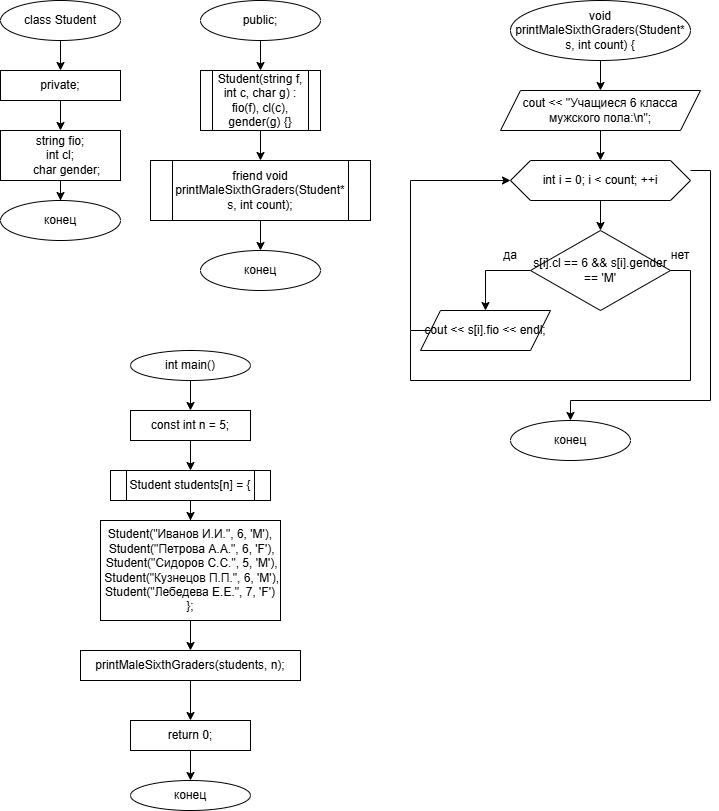

The diagram above was exported from draw.io. Its source (the exported page's mxGraphModel, read from the mxfile embedded in the PNG):
<mxGraphModel dx="714" dy="869" grid="1" gridSize="10" guides="1" tooltips="1" connect="1" arrows="1" fold="1" page="1" pageScale="1" pageWidth="827" pageHeight="1169" math="0" shadow="0">
  <root>
    <mxCell id="0" />
    <mxCell id="1" parent="0" />
    <mxCell id="fX4KZFwdnDYNj-UlEOYO-2" edge="1" parent="1" source="fX4KZFwdnDYNj-UlEOYO-1" style="edgeStyle=orthogonalEdgeStyle;rounded=0;orthogonalLoop=1;jettySize=auto;html=1;">
      <mxGeometry relative="1" as="geometry">
        <mxPoint x="90" y="80" as="targetPoint" />
      </mxGeometry>
    </mxCell>
    <mxCell id="fX4KZFwdnDYNj-UlEOYO-1" parent="1" style="ellipse;whiteSpace=wrap;html=1;" value="class Student" vertex="1">
      <mxGeometry height="40" width="120" x="30" y="10" as="geometry" />
    </mxCell>
    <mxCell id="fX4KZFwdnDYNj-UlEOYO-5" edge="1" parent="1" source="fX4KZFwdnDYNj-UlEOYO-3" style="edgeStyle=orthogonalEdgeStyle;rounded=0;orthogonalLoop=1;jettySize=auto;html=1;" target="fX4KZFwdnDYNj-UlEOYO-4" value="">
      <mxGeometry relative="1" as="geometry" />
    </mxCell>
    <mxCell id="fX4KZFwdnDYNj-UlEOYO-3" parent="1" style="rounded=0;whiteSpace=wrap;html=1;" value="private;" vertex="1">
      <mxGeometry height="30" width="120" x="30" y="80" as="geometry" />
    </mxCell>
    <mxCell id="fX4KZFwdnDYNj-UlEOYO-7" edge="1" parent="1" source="fX4KZFwdnDYNj-UlEOYO-4" style="edgeStyle=orthogonalEdgeStyle;rounded=0;orthogonalLoop=1;jettySize=auto;html=1;" target="fX4KZFwdnDYNj-UlEOYO-6" value="">
      <mxGeometry relative="1" as="geometry" />
    </mxCell>
    <mxCell id="fX4KZFwdnDYNj-UlEOYO-4" parent="1" style="rounded=0;whiteSpace=wrap;html=1;" value="&lt;div&gt;string fio;&lt;/div&gt;&lt;div&gt;&lt;span style=&quot;background-color: transparent; color: light-dark(rgb(0, 0, 0), rgb(255, 255, 255));&quot;&gt;int cl;&lt;/span&gt;&lt;/div&gt;&lt;div&gt;&amp;nbsp; &amp;nbsp; char gender;&lt;/div&gt;" vertex="1">
      <mxGeometry height="50" width="120" x="30" y="140" as="geometry" />
    </mxCell>
    <mxCell id="fX4KZFwdnDYNj-UlEOYO-6" parent="1" style="ellipse;whiteSpace=wrap;html=1;" value="конец" vertex="1">
      <mxGeometry height="40" width="120" x="30" y="210" as="geometry" />
    </mxCell>
    <mxCell id="fX4KZFwdnDYNj-UlEOYO-10" edge="1" parent="1" source="fX4KZFwdnDYNj-UlEOYO-8" style="edgeStyle=orthogonalEdgeStyle;rounded=0;orthogonalLoop=1;jettySize=auto;html=1;" target="fX4KZFwdnDYNj-UlEOYO-9" value="">
      <mxGeometry relative="1" as="geometry" />
    </mxCell>
    <mxCell id="fX4KZFwdnDYNj-UlEOYO-8" parent="1" style="ellipse;whiteSpace=wrap;html=1;" value="public;" vertex="1">
      <mxGeometry height="40" width="120" x="230" y="10" as="geometry" />
    </mxCell>
    <mxCell id="fX4KZFwdnDYNj-UlEOYO-12" edge="1" parent="1" source="fX4KZFwdnDYNj-UlEOYO-9" style="edgeStyle=orthogonalEdgeStyle;rounded=0;orthogonalLoop=1;jettySize=auto;html=1;" target="fX4KZFwdnDYNj-UlEOYO-11" value="">
      <mxGeometry relative="1" as="geometry" />
    </mxCell>
    <mxCell id="fX4KZFwdnDYNj-UlEOYO-9" parent="1" style="shape=process;whiteSpace=wrap;html=1;backgroundOutline=1;" value="Student(string f, int c, char g) : fio(f), cl(c), gender(g) {}" vertex="1">
      <mxGeometry height="60" width="120" x="230" y="80" as="geometry" />
    </mxCell>
    <mxCell id="fX4KZFwdnDYNj-UlEOYO-14" edge="1" parent="1" source="fX4KZFwdnDYNj-UlEOYO-11" style="edgeStyle=orthogonalEdgeStyle;rounded=0;orthogonalLoop=1;jettySize=auto;html=1;" target="fX4KZFwdnDYNj-UlEOYO-13" value="">
      <mxGeometry relative="1" as="geometry" />
    </mxCell>
    <mxCell id="fX4KZFwdnDYNj-UlEOYO-11" parent="1" style="shape=process;whiteSpace=wrap;html=1;backgroundOutline=1;" value="friend void printMaleSixthGraders(Student* s, int count);" vertex="1">
      <mxGeometry height="60" width="220" x="180" y="170" as="geometry" />
    </mxCell>
    <mxCell id="fX4KZFwdnDYNj-UlEOYO-13" parent="1" style="ellipse;whiteSpace=wrap;html=1;" value="конец" vertex="1">
      <mxGeometry height="40" width="120" x="230" y="260" as="geometry" />
    </mxCell>
    <mxCell id="fX4KZFwdnDYNj-UlEOYO-17" edge="1" parent="1" source="fX4KZFwdnDYNj-UlEOYO-15" style="edgeStyle=orthogonalEdgeStyle;rounded=0;orthogonalLoop=1;jettySize=auto;html=1;" target="fX4KZFwdnDYNj-UlEOYO-16" value="">
      <mxGeometry relative="1" as="geometry" />
    </mxCell>
    <mxCell id="fX4KZFwdnDYNj-UlEOYO-15" parent="1" style="ellipse;whiteSpace=wrap;html=1;" value="void printMaleSixthGraders(Student* s, int count) {" vertex="1">
      <mxGeometry height="60" width="180" x="540" y="10" as="geometry" />
    </mxCell>
    <mxCell id="fX4KZFwdnDYNj-UlEOYO-19" edge="1" parent="1" source="fX4KZFwdnDYNj-UlEOYO-16" style="edgeStyle=orthogonalEdgeStyle;rounded=0;orthogonalLoop=1;jettySize=auto;html=1;" target="fX4KZFwdnDYNj-UlEOYO-18" value="">
      <mxGeometry relative="1" as="geometry" />
    </mxCell>
    <mxCell id="fX4KZFwdnDYNj-UlEOYO-16" parent="1" style="shape=parallelogram;perimeter=parallelogramPerimeter;whiteSpace=wrap;html=1;fixedSize=1;" value="cout &amp;lt;&amp;lt; &quot;Учащиеся 6 класса мужского пола:\n&quot;;" vertex="1">
      <mxGeometry height="40" width="200" x="530" y="100" as="geometry" />
    </mxCell>
    <mxCell id="fX4KZFwdnDYNj-UlEOYO-21" edge="1" parent="1" source="fX4KZFwdnDYNj-UlEOYO-18" style="edgeStyle=orthogonalEdgeStyle;rounded=0;orthogonalLoop=1;jettySize=auto;html=1;" target="fX4KZFwdnDYNj-UlEOYO-20" value="">
      <mxGeometry relative="1" as="geometry" />
    </mxCell>
    <mxCell id="fX4KZFwdnDYNj-UlEOYO-26" edge="1" parent="1" style="edgeStyle=orthogonalEdgeStyle;rounded=0;orthogonalLoop=1;jettySize=auto;html=1;exitX=1;exitY=0.5;exitDx=0;exitDy=0;entryX=0.5;entryY=0;entryDx=0;entryDy=0;" target="fX4KZFwdnDYNj-UlEOYO-36">
      <mxGeometry relative="1" as="geometry">
        <Array as="points">
          <mxPoint x="740" y="180" />
          <mxPoint x="740" y="410" />
          <mxPoint x="600" y="410" />
        </Array>
        <mxPoint x="720.0000000000002" y="180" as="sourcePoint" />
        <mxPoint x="600" y="430" as="targetPoint" />
      </mxGeometry>
    </mxCell>
    <mxCell id="fX4KZFwdnDYNj-UlEOYO-18" parent="1" style="shape=hexagon;perimeter=hexagonPerimeter2;whiteSpace=wrap;html=1;fixedSize=1;" value="int i = 0; i &amp;lt; count; ++i" vertex="1">
      <mxGeometry height="40" width="180" x="540" y="170" as="geometry" />
    </mxCell>
    <mxCell id="fX4KZFwdnDYNj-UlEOYO-23" edge="1" parent="1" source="fX4KZFwdnDYNj-UlEOYO-20" style="edgeStyle=orthogonalEdgeStyle;rounded=0;orthogonalLoop=1;jettySize=auto;html=1;exitX=0;exitY=0.5;exitDx=0;exitDy=0;entryX=0.5;entryY=0;entryDx=0;entryDy=0;" target="fX4KZFwdnDYNj-UlEOYO-22">
      <mxGeometry relative="1" as="geometry" />
    </mxCell>
    <mxCell id="fX4KZFwdnDYNj-UlEOYO-20" parent="1" style="rhombus;whiteSpace=wrap;html=1;" value="s[i].cl == 6 &amp;amp;&amp;amp; s[i].gender == 'M'" vertex="1">
      <mxGeometry height="80" width="140" x="560" y="240" as="geometry" />
    </mxCell>
    <mxCell id="fX4KZFwdnDYNj-UlEOYO-24" edge="1" parent="1" source="fX4KZFwdnDYNj-UlEOYO-22" style="edgeStyle=orthogonalEdgeStyle;rounded=0;orthogonalLoop=1;jettySize=auto;html=1;entryX=0;entryY=0.5;entryDx=0;entryDy=0;" target="fX4KZFwdnDYNj-UlEOYO-18">
      <mxGeometry relative="1" as="geometry">
        <Array as="points">
          <mxPoint x="440" y="340" />
          <mxPoint x="440" y="190" />
        </Array>
      </mxGeometry>
    </mxCell>
    <mxCell id="fX4KZFwdnDYNj-UlEOYO-22" parent="1" style="shape=parallelogram;perimeter=parallelogramPerimeter;whiteSpace=wrap;html=1;fixedSize=1;" value="cout &amp;lt;&amp;lt; s[i].fio &amp;lt;&amp;lt; endl;" vertex="1">
      <mxGeometry height="40" width="130" x="450" y="320" as="geometry" />
    </mxCell>
    <mxCell id="fX4KZFwdnDYNj-UlEOYO-30" edge="1" parent="1" style="endArrow=none;html=1;rounded=0;" value="">
      <mxGeometry height="50" relative="1" width="50" as="geometry">
        <mxPoint x="440" y="340" as="sourcePoint" />
        <mxPoint x="440" y="390" as="targetPoint" />
      </mxGeometry>
    </mxCell>
    <mxCell id="fX4KZFwdnDYNj-UlEOYO-31" edge="1" parent="1" style="endArrow=none;html=1;rounded=0;" value="">
      <mxGeometry height="50" relative="1" width="50" as="geometry">
        <mxPoint x="440" y="390" as="sourcePoint" />
        <mxPoint x="720" y="390" as="targetPoint" />
      </mxGeometry>
    </mxCell>
    <mxCell id="fX4KZFwdnDYNj-UlEOYO-32" edge="1" parent="1" style="endArrow=none;html=1;rounded=0;" value="">
      <mxGeometry height="50" relative="1" width="50" as="geometry">
        <mxPoint x="700" y="280" as="sourcePoint" />
        <mxPoint x="720" y="280" as="targetPoint" />
      </mxGeometry>
    </mxCell>
    <mxCell id="fX4KZFwdnDYNj-UlEOYO-33" edge="1" parent="1" style="endArrow=none;html=1;rounded=0;" value="">
      <mxGeometry height="50" relative="1" width="50" as="geometry">
        <mxPoint x="720" y="390" as="sourcePoint" />
        <mxPoint x="720" y="280" as="targetPoint" />
      </mxGeometry>
    </mxCell>
    <mxCell id="fX4KZFwdnDYNj-UlEOYO-34" parent="1" style="text;html=1;whiteSpace=wrap;strokeColor=none;fillColor=none;align=center;verticalAlign=middle;rounded=0;" value="да" vertex="1">
      <mxGeometry height="30" width="60" x="510" y="250" as="geometry" />
    </mxCell>
    <mxCell id="fX4KZFwdnDYNj-UlEOYO-35" parent="1" style="text;html=1;whiteSpace=wrap;strokeColor=none;fillColor=none;align=center;verticalAlign=middle;rounded=0;" value="нет" vertex="1">
      <mxGeometry height="30" width="60" x="680" y="250" as="geometry" />
    </mxCell>
    <mxCell id="fX4KZFwdnDYNj-UlEOYO-36" parent="1" style="ellipse;whiteSpace=wrap;html=1;" value="конец" vertex="1">
      <mxGeometry height="40" width="120" x="540" y="430" as="geometry" />
    </mxCell>
    <mxCell id="fX4KZFwdnDYNj-UlEOYO-39" edge="1" parent="1" source="fX4KZFwdnDYNj-UlEOYO-37" style="edgeStyle=orthogonalEdgeStyle;rounded=0;orthogonalLoop=1;jettySize=auto;html=1;" target="fX4KZFwdnDYNj-UlEOYO-38" value="">
      <mxGeometry relative="1" as="geometry" />
    </mxCell>
    <mxCell id="fX4KZFwdnDYNj-UlEOYO-37" parent="1" style="ellipse;whiteSpace=wrap;html=1;" value="int main()" vertex="1">
      <mxGeometry height="30" width="120" x="160" y="360" as="geometry" />
    </mxCell>
    <mxCell id="fX4KZFwdnDYNj-UlEOYO-41" edge="1" parent="1" source="fX4KZFwdnDYNj-UlEOYO-38" style="edgeStyle=orthogonalEdgeStyle;rounded=0;orthogonalLoop=1;jettySize=auto;html=1;" target="fX4KZFwdnDYNj-UlEOYO-40" value="">
      <mxGeometry relative="1" as="geometry" />
    </mxCell>
    <mxCell id="fX4KZFwdnDYNj-UlEOYO-38" parent="1" style="rounded=0;whiteSpace=wrap;html=1;" value="const int n = 5;" vertex="1">
      <mxGeometry height="30" width="120" x="160" y="420" as="geometry" />
    </mxCell>
    <mxCell id="fX4KZFwdnDYNj-UlEOYO-43" edge="1" parent="1" source="fX4KZFwdnDYNj-UlEOYO-40" style="edgeStyle=orthogonalEdgeStyle;rounded=0;orthogonalLoop=1;jettySize=auto;html=1;" target="fX4KZFwdnDYNj-UlEOYO-42" value="">
      <mxGeometry relative="1" as="geometry" />
    </mxCell>
    <mxCell id="fX4KZFwdnDYNj-UlEOYO-40" parent="1" style="shape=process;whiteSpace=wrap;html=1;backgroundOutline=1;" value="Student students[n] = {" vertex="1">
      <mxGeometry height="30" width="160" x="140" y="480" as="geometry" />
    </mxCell>
    <mxCell id="fX4KZFwdnDYNj-UlEOYO-45" edge="1" parent="1" source="fX4KZFwdnDYNj-UlEOYO-42" style="edgeStyle=orthogonalEdgeStyle;rounded=0;orthogonalLoop=1;jettySize=auto;html=1;" target="fX4KZFwdnDYNj-UlEOYO-44" value="">
      <mxGeometry relative="1" as="geometry" />
    </mxCell>
    <mxCell id="fX4KZFwdnDYNj-UlEOYO-42" parent="1" style="rounded=0;whiteSpace=wrap;html=1;" value="&lt;div&gt;Student(&quot;Иванов И.И.&quot;, 6, 'M'),&lt;/div&gt;&lt;div&gt;&amp;nbsp;Student(&quot;Петрова А.А.&quot;, 6, 'F'),&lt;/div&gt;&lt;div&gt;&amp;nbsp;Student(&quot;Сидоров С.С.&quot;, 5, 'M'),&lt;/div&gt;&lt;div&gt;&amp;nbsp;Student(&quot;Кузнецов П.П.&quot;, 6, 'M'),&lt;/div&gt;&lt;div&gt;&amp;nbsp;Student(&quot;Лебедева Е.Е.&quot;, 7, 'F')&amp;nbsp;&lt;/div&gt;&lt;div&gt;};&lt;/div&gt;" vertex="1">
      <mxGeometry height="100" width="180" x="130" y="530" as="geometry" />
    </mxCell>
    <mxCell id="fX4KZFwdnDYNj-UlEOYO-47" edge="1" parent="1" source="fX4KZFwdnDYNj-UlEOYO-44" style="edgeStyle=orthogonalEdgeStyle;rounded=0;orthogonalLoop=1;jettySize=auto;html=1;" target="fX4KZFwdnDYNj-UlEOYO-46" value="">
      <mxGeometry relative="1" as="geometry" />
    </mxCell>
    <mxCell id="fX4KZFwdnDYNj-UlEOYO-44" parent="1" style="rounded=0;whiteSpace=wrap;html=1;" value="printMaleSixthGraders(students, n);" vertex="1">
      <mxGeometry height="30" width="220" x="110" y="660" as="geometry" />
    </mxCell>
    <mxCell id="fX4KZFwdnDYNj-UlEOYO-49" edge="1" parent="1" source="fX4KZFwdnDYNj-UlEOYO-46" style="edgeStyle=orthogonalEdgeStyle;rounded=0;orthogonalLoop=1;jettySize=auto;html=1;" target="fX4KZFwdnDYNj-UlEOYO-48" value="">
      <mxGeometry relative="1" as="geometry" />
    </mxCell>
    <mxCell id="fX4KZFwdnDYNj-UlEOYO-46" parent="1" style="rounded=0;whiteSpace=wrap;html=1;" value="return 0;" vertex="1">
      <mxGeometry height="30" width="120" x="160" y="730" as="geometry" />
    </mxCell>
    <mxCell id="fX4KZFwdnDYNj-UlEOYO-48" parent="1" style="ellipse;whiteSpace=wrap;html=1;" value="конец" vertex="1">
      <mxGeometry height="30" width="120" x="160" y="790" as="geometry" />
    </mxCell>
  </root>
</mxGraphModel>